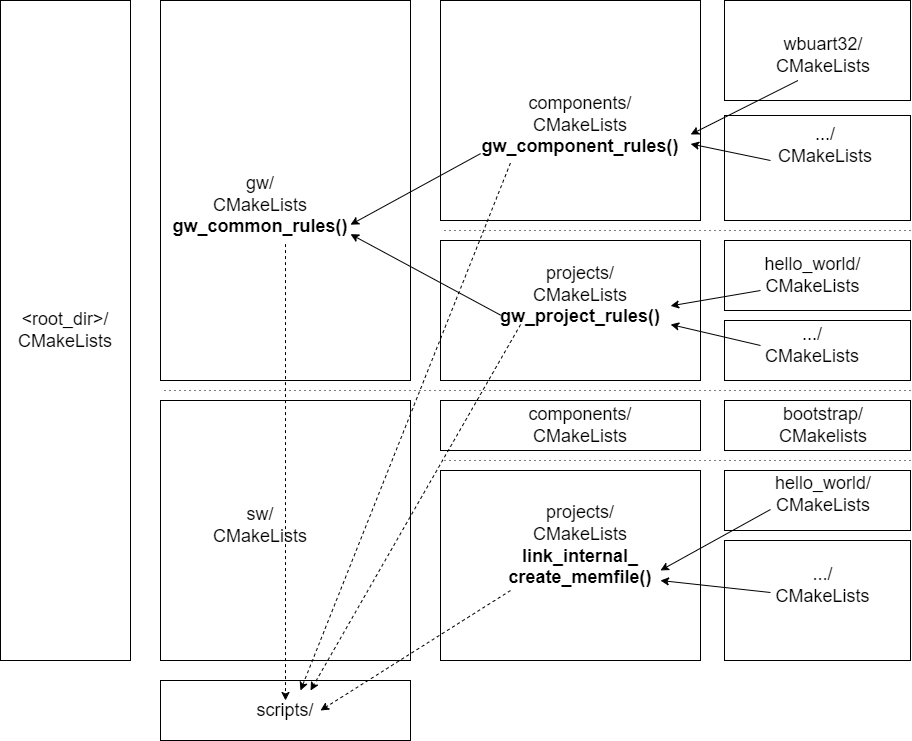

The diagram above was exported from draw.io. Its source (the exported page's mxGraphModel, read from the mxfile embedded in the PNG):
<mxGraphModel dx="1888" dy="641" grid="1" gridSize="10" guides="1" tooltips="1" connect="1" arrows="1" fold="1" page="1" pageScale="1" pageWidth="850" pageHeight="1100" math="0" shadow="0">
  <root>
    <mxCell id="0" />
    <mxCell id="1" parent="0" />
    <mxCell id="2" value="" style="rounded=0;whiteSpace=wrap;html=1;fontSize=18;" vertex="1" parent="1">
      <mxGeometry x="534" y="580" width="186" height="120" as="geometry" />
    </mxCell>
    <mxCell id="3" value="" style="rounded=0;whiteSpace=wrap;html=1;fontSize=18;" vertex="1" parent="1">
      <mxGeometry x="534" y="510" width="186" height="60" as="geometry" />
    </mxCell>
    <mxCell id="4" value="" style="rounded=0;whiteSpace=wrap;html=1;fontSize=18;" vertex="1" parent="1">
      <mxGeometry x="534" y="440" width="186" height="50" as="geometry" />
    </mxCell>
    <mxCell id="5" value="" style="rounded=0;whiteSpace=wrap;html=1;fontSize=18;" vertex="1" parent="1">
      <mxGeometry x="534" y="360" width="186" height="60" as="geometry" />
    </mxCell>
    <mxCell id="6" value="" style="rounded=0;whiteSpace=wrap;html=1;fontSize=18;" vertex="1" parent="1">
      <mxGeometry x="534" y="280" width="186" height="70" as="geometry" />
    </mxCell>
    <mxCell id="7" value="" style="rounded=0;whiteSpace=wrap;html=1;fontSize=18;" vertex="1" parent="1">
      <mxGeometry x="534" y="155" width="186" height="105" as="geometry" />
    </mxCell>
    <mxCell id="8" value="" style="rounded=0;whiteSpace=wrap;html=1;fontSize=18;" vertex="1" parent="1">
      <mxGeometry x="534" y="40" width="186" height="100" as="geometry" />
    </mxCell>
    <mxCell id="9" value="" style="rounded=0;whiteSpace=wrap;html=1;fontSize=18;" vertex="1" parent="1">
      <mxGeometry x="-30" y="440" width="250" height="260" as="geometry" />
    </mxCell>
    <mxCell id="10" value="" style="rounded=0;whiteSpace=wrap;html=1;fontSize=18;" vertex="1" parent="1">
      <mxGeometry x="-30" y="40" width="250" height="380" as="geometry" />
    </mxCell>
    <mxCell id="11" value="" style="rounded=0;whiteSpace=wrap;html=1;fontSize=18;" vertex="1" parent="1">
      <mxGeometry x="250" y="510" width="260" height="190" as="geometry" />
    </mxCell>
    <mxCell id="12" value="" style="rounded=0;whiteSpace=wrap;html=1;fontSize=18;" vertex="1" parent="1">
      <mxGeometry x="250" y="440" width="260" height="50" as="geometry" />
    </mxCell>
    <mxCell id="13" value="" style="rounded=0;whiteSpace=wrap;html=1;fontSize=18;" vertex="1" parent="1">
      <mxGeometry x="250" y="280" width="260" height="140" as="geometry" />
    </mxCell>
    <mxCell id="14" value="" style="rounded=0;whiteSpace=wrap;html=1;fontSize=18;" vertex="1" parent="1">
      <mxGeometry x="250" y="40" width="260" height="220" as="geometry" />
    </mxCell>
    <mxCell id="15" value="wbuart32/&lt;br style=&quot;font-size: 18px;&quot;&gt;CMakeLists" style="text;html=1;strokeColor=none;fillColor=none;align=center;verticalAlign=middle;whiteSpace=wrap;rounded=0;fontSize=18;" vertex="1" parent="1">
      <mxGeometry x="582.5" y="70" width="100" height="50" as="geometry" />
    </mxCell>
    <mxCell id="16" value="components/&lt;br&gt;CMakeLists&lt;br&gt;&lt;b&gt;gw_component_rules()&lt;/b&gt;" style="text;html=1;strokeColor=none;fillColor=none;align=center;verticalAlign=middle;whiteSpace=wrap;rounded=0;fontSize=18;" vertex="1" parent="1">
      <mxGeometry x="340" y="155" width="100" height="20" as="geometry" />
    </mxCell>
    <mxCell id="17" value="gw/&lt;br&gt;CMakeLists&lt;br&gt;&lt;b&gt;gw_common_rules()&lt;/b&gt;" style="text;html=1;strokeColor=none;fillColor=none;align=center;verticalAlign=middle;whiteSpace=wrap;rounded=0;fontSize=18;" vertex="1" parent="1">
      <mxGeometry x="40" y="230" width="60" height="30" as="geometry" />
    </mxCell>
    <mxCell id="18" value="projects/&lt;br&gt;CMakeLists&lt;br&gt;&lt;b&gt;gw_project_rules()&lt;/b&gt;" style="text;html=1;strokeColor=none;fillColor=none;align=center;verticalAlign=middle;whiteSpace=wrap;rounded=0;fontSize=18;" vertex="1" parent="1">
      <mxGeometry x="360" y="320" width="60" height="30" as="geometry" />
    </mxCell>
    <mxCell id="19" value="hello_world/&lt;br&gt;CMakeLists" style="text;html=1;strokeColor=none;fillColor=none;align=center;verticalAlign=middle;whiteSpace=wrap;rounded=0;fontSize=18;" vertex="1" parent="1">
      <mxGeometry x="580" y="300" width="85" height="30" as="geometry" />
    </mxCell>
    <mxCell id="20" value=".../&lt;br&gt;CMakeLists" style="text;html=1;strokeColor=none;fillColor=none;align=center;verticalAlign=middle;whiteSpace=wrap;rounded=0;fontSize=18;" vertex="1" parent="1">
      <mxGeometry x="605" y="170" width="60" height="30" as="geometry" />
    </mxCell>
    <mxCell id="21" value=".../&lt;br&gt;CMakeLists" style="text;html=1;strokeColor=none;fillColor=none;align=center;verticalAlign=middle;whiteSpace=wrap;rounded=0;fontSize=18;" vertex="1" parent="1">
      <mxGeometry x="602.5" y="370" width="37.5" height="30" as="geometry" />
    </mxCell>
    <mxCell id="22" value="sw/&lt;br&gt;CMakeLists" style="text;html=1;strokeColor=none;fillColor=none;align=center;verticalAlign=middle;whiteSpace=wrap;rounded=0;fontSize=18;" vertex="1" parent="1">
      <mxGeometry x="40" y="550" width="60" height="30" as="geometry" />
    </mxCell>
    <mxCell id="23" value="components/&lt;br&gt;CMakeLists" style="text;html=1;strokeColor=none;fillColor=none;align=center;verticalAlign=middle;whiteSpace=wrap;rounded=0;fontSize=18;" vertex="1" parent="1">
      <mxGeometry x="360" y="450" width="60" height="30" as="geometry" />
    </mxCell>
    <mxCell id="24" value="projects/&lt;br&gt;CMakeLists&lt;br&gt;&lt;b&gt;link_internal_&lt;br&gt;create_memfile()&lt;/b&gt;" style="text;html=1;strokeColor=none;fillColor=none;align=center;verticalAlign=middle;whiteSpace=wrap;rounded=0;fontSize=18;" vertex="1" parent="1">
      <mxGeometry x="360" y="570" width="60" height="30" as="geometry" />
    </mxCell>
    <mxCell id="25" value="hello_world/&lt;br&gt;CMakeLists" style="text;html=1;strokeColor=none;fillColor=none;align=center;verticalAlign=middle;whiteSpace=wrap;rounded=0;fontSize=18;" vertex="1" parent="1">
      <mxGeometry x="602.5" y="519" width="60" height="30" as="geometry" />
    </mxCell>
    <mxCell id="26" value=".../&lt;br&gt;CMakeLists" style="text;html=1;strokeColor=none;fillColor=none;align=center;verticalAlign=middle;whiteSpace=wrap;rounded=0;fontSize=18;" vertex="1" parent="1">
      <mxGeometry x="611.25" y="610" width="42.5" height="30" as="geometry" />
    </mxCell>
    <mxCell id="27" value="" style="endArrow=classic;html=1;rounded=0;fontSize=18;exitX=0.25;exitY=1;exitDx=0;exitDy=0;entryX=0.962;entryY=0.609;entryDx=0;entryDy=0;entryPerimeter=0;" edge="1" source="15" target="14" parent="1">
      <mxGeometry width="50" height="50" relative="1" as="geometry">
        <mxPoint x="480" y="140" as="sourcePoint" />
        <mxPoint x="490" y="230" as="targetPoint" />
      </mxGeometry>
    </mxCell>
    <mxCell id="28" value="" style="endArrow=classic;html=1;rounded=0;fontSize=18;entryX=0.962;entryY=0.652;entryDx=0;entryDy=0;entryPerimeter=0;" edge="1" target="14" parent="1">
      <mxGeometry width="50" height="50" relative="1" as="geometry">
        <mxPoint x="580" y="200" as="sourcePoint" />
        <mxPoint x="490" y="230" as="targetPoint" />
      </mxGeometry>
    </mxCell>
    <mxCell id="29" value="" style="endArrow=classic;html=1;rounded=0;fontSize=18;entryX=0.885;entryY=0.467;entryDx=0;entryDy=0;entryPerimeter=0;" edge="1" target="13" parent="1">
      <mxGeometry width="50" height="50" relative="1" as="geometry">
        <mxPoint x="570" y="330" as="sourcePoint" />
        <mxPoint x="440" y="380" as="targetPoint" />
      </mxGeometry>
    </mxCell>
    <mxCell id="30" value="" style="endArrow=classic;html=1;rounded=0;fontSize=18;entryX=0.885;entryY=0.6;entryDx=0;entryDy=0;entryPerimeter=0;" edge="1" target="13" parent="1">
      <mxGeometry width="50" height="50" relative="1" as="geometry">
        <mxPoint x="570" y="385" as="sourcePoint" />
        <mxPoint x="440" y="380" as="targetPoint" />
      </mxGeometry>
    </mxCell>
    <mxCell id="31" value="" style="endArrow=classic;html=1;rounded=0;fontSize=18;entryX=0.846;entryY=0.526;entryDx=0;entryDy=0;entryPerimeter=0;" edge="1" target="11" parent="1">
      <mxGeometry width="50" height="50" relative="1" as="geometry">
        <mxPoint x="580" y="549" as="sourcePoint" />
        <mxPoint x="470" y="629" as="targetPoint" />
      </mxGeometry>
    </mxCell>
    <mxCell id="32" value="" style="endArrow=classic;html=1;rounded=0;fontSize=18;entryX=0.846;entryY=0.579;entryDx=0;entryDy=0;entryPerimeter=0;" edge="1" target="11" parent="1">
      <mxGeometry width="50" height="50" relative="1" as="geometry">
        <mxPoint x="580" y="632" as="sourcePoint" />
        <mxPoint x="470" y="629" as="targetPoint" />
      </mxGeometry>
    </mxCell>
    <mxCell id="33" value="" style="endArrow=classic;html=1;rounded=0;fontSize=18;entryX=0.76;entryY=0.615;entryDx=0;entryDy=0;entryPerimeter=0;exitX=0.231;exitY=0.533;exitDx=0;exitDy=0;exitPerimeter=0;" edge="1" source="13" target="10" parent="1">
      <mxGeometry width="50" height="50" relative="1" as="geometry">
        <mxPoint x="280" y="380" as="sourcePoint" />
        <mxPoint x="160" y="320" as="targetPoint" />
      </mxGeometry>
    </mxCell>
    <mxCell id="34" value="bootstrap/&lt;br&gt;CMakelists" style="text;html=1;strokeColor=none;fillColor=none;align=center;verticalAlign=middle;whiteSpace=wrap;rounded=0;fontSize=18;" vertex="1" parent="1">
      <mxGeometry x="603" y="450" width="60" height="30" as="geometry" />
    </mxCell>
    <mxCell id="35" value="scripts/" style="rounded=0;whiteSpace=wrap;html=1;fontSize=18;" vertex="1" parent="1">
      <mxGeometry x="-30" y="720" width="250" height="60" as="geometry" />
    </mxCell>
    <mxCell id="36" value="" style="endArrow=classic;html=1;rounded=0;fontSize=18;entryX=0.64;entryY=0.5;entryDx=0;entryDy=0;entryPerimeter=0;exitX=0.269;exitY=0.632;exitDx=0;exitDy=0;exitPerimeter=0;dashed=1;" edge="1" source="11" target="35" parent="1">
      <mxGeometry width="50" height="50" relative="1" as="geometry">
        <mxPoint x="300" y="760" as="sourcePoint" />
        <mxPoint x="270" y="790" as="targetPoint" />
      </mxGeometry>
    </mxCell>
    <mxCell id="37" value="" style="endArrow=classic;html=1;rounded=0;dashed=1;fontSize=18;exitX=0.308;exitY=0.6;exitDx=0;exitDy=0;exitPerimeter=0;entryX=0.6;entryY=0.167;entryDx=0;entryDy=0;entryPerimeter=0;" edge="1" source="13" target="35" parent="1">
      <mxGeometry width="50" height="50" relative="1" as="geometry">
        <mxPoint x="280" y="790" as="sourcePoint" />
        <mxPoint x="330" y="740" as="targetPoint" />
      </mxGeometry>
    </mxCell>
    <mxCell id="38" value="" style="endArrow=classic;html=1;rounded=0;fontSize=18;exitX=0.154;exitY=0.696;exitDx=0;exitDy=0;exitPerimeter=0;entryX=0.76;entryY=0.59;entryDx=0;entryDy=0;entryPerimeter=0;" edge="1" source="14" target="10" parent="1">
      <mxGeometry width="50" height="50" relative="1" as="geometry">
        <mxPoint x="290" y="240" as="sourcePoint" />
        <mxPoint x="160" y="310" as="targetPoint" />
      </mxGeometry>
    </mxCell>
    <mxCell id="39" value="" style="endArrow=classic;html=1;rounded=0;dashed=1;fontSize=18;exitX=0.269;exitY=0.739;exitDx=0;exitDy=0;exitPerimeter=0;entryX=0.56;entryY=0.167;entryDx=0;entryDy=0;entryPerimeter=0;" edge="1" source="14" target="35" parent="1">
      <mxGeometry width="50" height="50" relative="1" as="geometry">
        <mxPoint x="240" y="300" as="sourcePoint" />
        <mxPoint x="290" y="250" as="targetPoint" />
      </mxGeometry>
    </mxCell>
    <mxCell id="40" value="&amp;lt;root_dir&amp;gt;/&lt;br&gt;CMakeLists" style="text;html=1;strokeColor=default;fillColor=none;align=center;verticalAlign=middle;whiteSpace=wrap;rounded=0;fontSize=18;" vertex="1" parent="1">
      <mxGeometry x="-190" y="40" width="130" height="660" as="geometry" />
    </mxCell>
    <mxCell id="41" value="" style="endArrow=classic;html=1;rounded=0;dashed=1;fontSize=18;entryX=0.5;entryY=0.333;entryDx=0;entryDy=0;entryPerimeter=0;exitX=0.5;exitY=0.641;exitDx=0;exitDy=0;exitPerimeter=0;" edge="1" source="10" target="35" parent="1">
      <mxGeometry width="50" height="50" relative="1" as="geometry">
        <mxPoint x="290" y="810" as="sourcePoint" />
        <mxPoint x="340" y="760" as="targetPoint" />
      </mxGeometry>
    </mxCell>
    <mxCell id="42" value="" style="endArrow=none;dashed=1;html=1;rounded=0;fontSize=18;dashPattern=1 4;" edge="1" parent="1">
      <mxGeometry width="50" height="50" relative="1" as="geometry">
        <mxPoint x="720" y="270" as="sourcePoint" />
        <mxPoint x="250" y="270" as="targetPoint" />
      </mxGeometry>
    </mxCell>
    <mxCell id="43" value="" style="endArrow=none;dashed=1;html=1;rounded=0;fontSize=18;dashPattern=1 4;" edge="1" parent="1">
      <mxGeometry width="50" height="50" relative="1" as="geometry">
        <mxPoint x="720" y="430" as="sourcePoint" />
        <mxPoint x="-30" y="430" as="targetPoint" />
      </mxGeometry>
    </mxCell>
    <mxCell id="44" value="" style="endArrow=none;dashed=1;html=1;rounded=0;fontSize=18;dashPattern=1 4;" edge="1" parent="1">
      <mxGeometry width="50" height="50" relative="1" as="geometry">
        <mxPoint x="720" y="500" as="sourcePoint" />
        <mxPoint x="250" y="500" as="targetPoint" />
      </mxGeometry>
    </mxCell>
  </root>
</mxGraphModel>